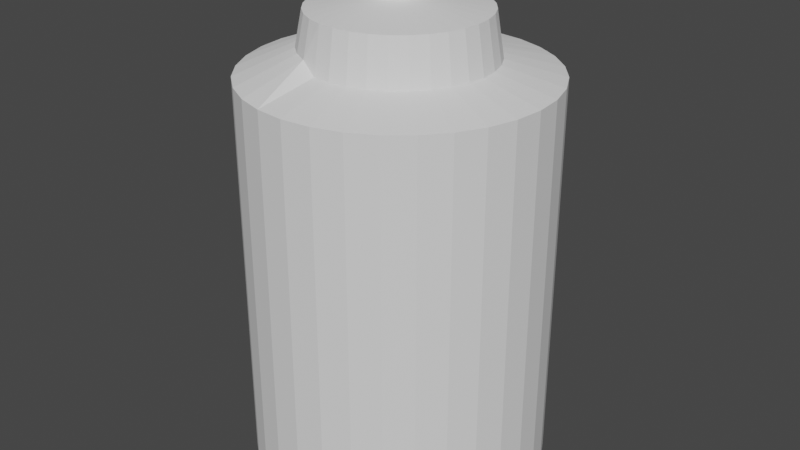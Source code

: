 # Source: SprayPaint.blend  (saved by Blender 2.80.75; exported with 4.5.12 LTS)
import bpy
from mathutils import Matrix  # noqa: F401  (used for matrix-valued properties, if any)

bpy.ops.wm.read_factory_settings(use_empty=True)
scene = bpy.context.scene
scene.name = 'Scene'

# ---- collections
col_collection = bpy.data.collections.new('Collection'); scene.collection.children.link(col_collection)

# ---- world
world_world = bpy.data.worlds.new('World'); scene.world = world_world
world_world.use_nodes = True; world_world.node_tree.nodes.clear()
_N = world_world.node_tree.nodes; _L = world_world.node_tree.links
n0 = _N.new('ShaderNodeOutputWorld'); n0.name = 'World Output'; n0.location = (300, 300)
n1 = _N.new('ShaderNodeBackground'); n1.name = 'Background'; n1.location = (10, 300)
n1.inputs[0].default_value = (0.05088, 0.05088, 0.05088, 1.0)
_L.new(n1.outputs[0], n0.inputs[0])
n0.is_active_output = True
world_world.color = (0.05088, 0.05088, 0.05088)
world_world.use_sun_shadow = False
world_world.sun_shadow_jitter_overblur = 0.0

# ---- meshes
me_cylinder = bpy.data.meshes.new('Cylinder')
me_cylinder.from_pydata([(0.0, 1.0, -1.0), (-0.002549, 0.6165, 1.791), (0.1951, 0.9808, -1.0), (0.1177, 0.6047, 1.791), (0.3827, 0.9239, -1.0), (0.2333, 0.5696, 1.791), (0.5556, 0.8315, -1.0), (0.3398, 0.5126, 1.791), (0.7071, 0.7071, -1.0), (0.4332, 0.436, 1.791), (0.8315, 0.5556, -1.0), (0.5098, 0.3426, 1.791), (0.9239, 0.3827, -1.0), (0.5668, 0.2361, 1.791), (0.9808, 0.1951, -1.0), (0.6019, 0.1205, 1.791), (1.0, 7.55e-08, -1.0), (0.6137, 0.0002512, 1.791), (0.9808, -0.1951, -1.0), (0.6019, -0.12, 1.791), (0.9239, -0.3827, -1.0), (0.5668, -0.2356, 1.791), (0.8315, -0.5556, -1.0), (0.5098, -0.3421, 1.791), (0.7071, -0.7071, -1.0), (0.4332, -0.4355, 1.791), (0.5556, -0.8315, -1.0), (0.3398, -0.5121, 1.791), (0.3827, -0.9239, -1.0), (0.2333, -0.5691, 1.791), (0.1951, -0.9808, -1.0), (0.1177, -0.6041, 1.791), (-3.258e-07, -1.0, -1.0), (-0.002549, -0.616, 1.791), (-0.1951, -0.9808, -1.0), (-0.1228, -0.6041, 1.791), (-0.3827, -0.9239, -1.0), (-0.2384, -0.5691, 1.859), (-0.5556, -0.8315, -1.0), (-0.3449, -0.5121, 1.859), (-0.7071, -0.7071, -1.0), (-0.4383, -0.4355, 1.859), (-0.8315, -0.5556, -1.0), (-0.5149, -0.3421, 1.859), (-0.9239, -0.3827, -1.0), (-0.5719, -0.2356, 1.859), (-0.9808, -0.1951, -1.0), (-0.6069, -0.12, 1.859), (-1.0, 9.656e-07, -1.0), (-0.6188, 0.0002517, 1.791), (-0.9808, 0.1951, -1.0), (-0.6069, 0.1205, 1.791), (-0.9239, 0.3827, -1.0), (-0.5719, 0.2361, 1.791), (-0.8315, 0.5556, -1.0), (-0.5149, 0.3426, 1.791), (-0.7071, 0.7071, -1.0), (-0.4383, 0.436, 1.791), (-0.5556, 0.8315, -1.0), (-0.3449, 0.5126, 1.791), (-0.3827, 0.9239, -1.0), (-0.2384, 0.5696, 1.791), (-0.1951, 0.9808, -1.0), (-0.1228, 0.6047, 1.791), (0.0, 1.0, 1.692), (0.1951, 0.9808, 1.692), (0.3827, 0.9239, 1.692), (0.5556, 0.8315, 1.692), (0.7071, 0.7071, 1.692), (0.8315, 0.5556, 1.692), (0.9239, 0.3827, 1.692), (0.9808, 0.1951, 1.692), (1.0, 7.55e-08, 1.692), (0.9808, -0.1951, 1.692), (0.9239, -0.3827, 1.692), (0.8315, -0.5556, 1.692), (0.7071, -0.7071, 1.692), (0.5556, -0.8315, 1.692), (0.3827, -0.9239, 1.692), (0.1951, -0.9808, 1.692), (-3.258e-07, -1.0, 1.692), (-0.1951, -0.9808, 1.692), (-0.3827, -0.9239, 1.692), (-0.5556, -0.8315, 1.692), (-0.7071, -0.7071, 1.692), (-0.8315, -0.5556, 1.692), (-0.9239, -0.3827, 1.692), (-0.9808, -0.1951, 1.692), (-1.0, 9.656e-07, 1.692), (-0.9808, 0.1951, 1.692), (-0.9239, 0.3827, 1.692), (-0.8315, 0.5556, 1.692), (-0.7071, 0.7071, 1.692), (-0.5556, 0.8315, 1.692), (-0.3827, 0.9239, 1.692), (-0.1951, 0.9808, 1.692), (-0.9904, 0.09755, -1.0), (-0.6129, 0.06036, 1.791), (-0.9904, 0.09755, 1.692), (0.1071, 0.5588, 2.091), (-0.003956, 0.5697, 2.091), (0.2139, 0.5264, 2.091), (0.3124, 0.4738, 2.091), (0.3986, 0.403, 2.091), (0.4694, 0.3167, 2.091), (0.522, 0.2183, 2.091), (0.5544, 0.1115, 2.091), (0.5654, 0.0003898, 2.091), (0.5544, -0.1107, 2.091), (0.522, -0.2175, 2.091), (0.4694, -0.3159, 2.091), (0.3986, -0.4022, 2.091), (0.3124, -0.473, 2.091), (0.2139, -0.5256, 2.091), (0.1071, -0.558, 2.091), (-0.003956, -0.569, 2.091), (-0.115, -0.558, 2.091), (-0.2218, -0.5256, 2.091), (-0.3203, -0.473, 2.091), (-0.4065, -0.4022, 2.091), (-0.4773, -0.3159, 2.091), (-0.53, -0.2175, 2.091), (-0.5624, -0.1107, 2.091), (-0.5733, 0.0003903, 2.091), (-0.5678, 0.05593, 2.091), (-0.53, 0.2183, 2.091), (-0.5624, 0.1115, 2.091), (-0.4773, 0.3167, 2.091), (-0.4065, 0.403, 2.091), (-0.3203, 0.4738, 2.091), (-0.2218, 0.5264, 2.091), (-0.115, 0.5588, 2.091), (0.01115, 0.1511, 2.159), (-0.01981, 0.1542, 2.159), (0.04093, 0.1421, 2.159), (0.06836, 0.1274, 2.159), (0.09241, 0.1077, 2.159), (0.1122, 0.08362, 2.159), (0.1268, 0.05618, 2.159), (0.1358, 0.02641, 2.159), (0.1389, -0.004556, 2.159), (0.1358, -0.03552, 2.159), (0.1268, -0.06529, 2.159), (0.1122, -0.09273, 2.159), (0.09241, -0.1168, 2.159), (0.06836, -0.1365, 2.159), (0.04093, -0.1512, 2.159), (0.01115, -0.1602, 2.159), (-0.01981, -0.1633, 2.159), (-0.05077, -0.1602, 2.159), (-0.08054, -0.1512, 2.159), (-0.108, -0.1365, 2.159), (-0.132, -0.1168, 2.159), (-0.1518, -0.09273, 2.159), (-0.1664, -0.06529, 2.159), (-0.1755, -0.03552, 2.159), (-0.1785, -0.004556, 2.159), (-0.177, 0.01093, 2.159), (-0.1664, 0.05618, 2.159), (-0.1755, 0.02641, 2.159), (-0.1518, 0.08362, 2.159), (-0.132, 0.1077, 2.159), (-0.108, 0.1274, 2.159), (-0.08054, 0.1421, 2.159), (-0.05077, 0.1511, 2.159), (0.01115, 0.1511, 2.326), (-0.01981, 0.1542, 2.326), (0.04093, 0.1421, 2.326), (0.06836, 0.1274, 2.326), (0.09241, 0.1077, 2.326), (0.1122, 0.08362, 2.326), (0.1268, 0.05618, 2.326), (0.1358, 0.02641, 2.326), (0.1389, -0.004556, 2.326), (0.1358, -0.03552, 2.326), (0.1268, -0.06529, 2.326), (0.1122, -0.09273, 2.326), (0.09241, -0.1168, 2.326), (0.06836, -0.1365, 2.326), (0.04093, -0.1512, 2.326), (0.01115, -0.1602, 2.326), (-0.01981, -0.1633, 2.326), (-0.05077, -0.1602, 2.326), (-0.08054, -0.1512, 2.326), (-0.108, -0.1365, 2.326), (-0.132, -0.1168, 2.326), (-0.1518, -0.09273, 2.326), (-0.1664, -0.06529, 2.326), (-0.1755, -0.03552, 2.326), (-0.1785, -0.004556, 2.326), (-0.177, 0.01093, 2.326), (-0.1664, 0.05618, 2.326), (-0.1755, 0.02641, 2.326), (-0.1518, 0.08362, 2.326), (-0.132, 0.1077, 2.326), (-0.108, 0.1274, 2.326), (-0.08054, 0.1421, 2.326), (-0.05077, 0.1511, 2.326), (0.04093, -0.1512, 2.233), (0.04093, -0.1512, 2.308), (0.01115, -0.1602, 2.308), (0.01115, -0.1602, 2.233), (0.03175, 0.144, 2.257), (0.03051, 0.1449, 2.285), (0.03882, 0.1431, 2.292), (0.04039, 0.1423, 2.252), (-0.132, 0.1077, 2.233), (-0.1299, 0.1109, 2.308), (-0.108, 0.1274, 2.308), (-0.108, 0.1274, 2.233), (-0.01981, -0.1633, 2.308), (-0.01981, -0.1633, 2.233), (0.06729, 0.1279, 2.294), (0.06926, 0.1269, 2.249), (-0.08054, 0.1421, 2.308), (-0.08054, 0.1421, 2.233), (-0.05077, -0.1602, 2.308), (-0.05077, -0.1602, 2.233), (0.07398, 0.1218, 2.286), (0.07351, 0.1217, 2.255), (-0.05077, 0.1511, 2.308), (-0.05077, 0.1511, 2.233), (-0.08054, -0.1512, 2.308), (-0.08054, -0.1512, 2.233), (0.1122, 0.08362, 2.308), (0.1122, 0.08362, 2.233), (-0.01981, 0.1542, 2.308), (-0.01981, 0.1542, 2.233), (-0.108, -0.1365, 2.308), (-0.108, -0.1365, 2.233), (0.1268, 0.05618, 2.308), (0.1268, 0.05618, 2.233), (-0.177, 0.01093, 2.233), (-0.177, 0.01093, 2.308), (-0.1755, 0.02641, 2.308), (-0.1755, 0.02641, 2.233), (-0.132, -0.1168, 2.308), (-0.132, -0.1168, 2.233), (0.1358, 0.02641, 2.308), (0.1358, 0.02641, 2.233), (-0.1518, -0.09273, 2.308), (-0.1518, -0.09273, 2.233), (0.1389, -0.0003459, 2.308), (0.1389, -0.004556, 2.233), (-0.1664, -0.06529, 2.308), (-0.1664, -0.06529, 2.233), (0.1358, -0.03552, 2.308), (0.1358, -0.03552, 2.233), (-0.1755, -0.03552, 2.308), (-0.1755, -0.03552, 2.233), (0.1268, -0.06529, 2.308), (0.1268, -0.06529, 2.233), (-0.1785, -0.004556, 2.308), (-0.1785, -0.004556, 2.233), (0.1122, -0.09273, 2.308), (0.1122, -0.09273, 2.233), (0.09241, -0.1168, 2.308), (0.09241, -0.1168, 2.233), (-0.1664, 0.05618, 2.308), (-0.1664, 0.05618, 2.233), (0.06836, -0.1365, 2.308), (0.06836, -0.1365, 2.233), (-0.1518, 0.08362, 2.308), (-0.1518, 0.08362, 2.233), (0.01115, 0.1511, 2.233), (0.01115, 0.1511, 2.308), (0.09241, 0.1077, 2.308), (0.09241, 0.1077, 2.233), (0.06836, 0.1274, 2.233), (0.06836, 0.1274, 2.308), (0.04093, 0.1421, 2.233), (0.04093, 0.1421, 2.308), (0.03436, 0.1263, 2.29), (0.03394, 0.1265, 2.256), (0.05762, 0.1135, 2.291), (0.05614, 0.1148, 2.255), (0.02703, 0.1264, 2.262), (0.02685, 0.1261, 2.284), (0.06333, 0.1083, 2.282), (0.06175, 0.1097, 2.261), (0.04093, -0.1512, 2.271), (0.01115, -0.1602, 2.271), (-0.132, 0.1077, 2.271), (-0.108, 0.1274, 2.271), (0.09241, 0.1077, 2.271), (-0.05077, 0.1511, 2.271), (0.1122, 0.08362, 2.271), (-0.01981, 0.1542, 2.271), (-0.108, -0.1365, 2.271), (0.1268, 0.05618, 2.271), (-0.177, 0.01093, 2.271), (-0.132, -0.1168, 2.271), (0.1358, 0.02641, 2.271), (-0.1518, -0.09273, 2.271), (-0.1664, -0.06529, 2.271), (0.1268, -0.06529, 2.271), (0.1122, -0.09273, 2.271), (-0.1664, 0.05618, 2.271), (0.06836, -0.1365, 2.271), (-0.1518, 0.08362, 2.271), (0.02799, 0.1461, 2.266), (0.0661, 0.111, 2.269), (0.4691, 0.8777, -1.0), (0.2865, 0.5411, 1.791), (0.4691, 0.8777, 1.692), (0.2631, 0.5001, 2.091), (0.05464, 0.1347, 2.159), (0.05464, 0.1347, 2.326), (0.05464, 0.1347, 2.233), (0.05464, 0.1347, 2.308), (0.05818, 0.1345, 2.246), (0.05636, 0.1354, 2.298), (0.04681, 0.1197, 2.253), (0.04995, 0.1177, 2.294), (0.04863, 0.1168, 2.273), (0.29, 0.5411, 1.791), (0.2688, 0.5506, 1.791), (0.2666, 0.5001, 2.091), (0.2467, 0.5089, 2.091), (0.05808, 0.1347, 2.159), (0.05007, 0.1372, 2.159), (0.05007, 0.1372, 2.326), (0.4403, 0.8931, -1.0), (0.4726, 0.8777, -1.0), (0.4403, 0.8931, 1.692), (0.4726, 0.8777, 1.692), (0.05007, 0.1372, 2.233), (0.05808, 0.1347, 2.233), (0.05007, 0.1372, 2.308), (0.04844, 0.1381, 2.247), (0.0465, 0.1389, 2.297), (0.04084, 0.1228, 2.254), (-0.05079, -0.1606, 2.271), (0.04175, 0.1222, 2.294), (0.04414, 0.1188, 2.273), (0.04093, -0.1512, 2.283), (0.01115, 0.1511, 2.271), (0.01115, 0.1511, 2.283), (-0.132, 0.1077, 2.283), (-0.177, 0.01093, 2.283), (0.02874, 0.1457, 2.277), (0.02732, 0.1306, 2.268), (0.02632, 0.1307, 2.276), (0.01115, -0.1602, 2.283), (-0.108, 0.1274, 2.283), (-0.01981, -0.1633, 2.283), (-0.01981, -0.1633, 2.271), (-0.08054, 0.1421, 2.283), (-0.08054, 0.1421, 2.271), (-0.05077, -0.1602, 2.283), (-0.05077, -0.1602, 2.271), (0.09241, 0.1077, 2.283), (-0.05077, 0.1511, 2.283), (-0.08054, -0.1512, 2.283), (-0.08054, -0.1512, 2.271), (0.1122, 0.08362, 2.283), (-0.01981, 0.1542, 2.283), (-0.108, -0.1365, 2.283), (0.1268, 0.05618, 2.283), (-0.1755, 0.02641, 2.283), (-0.1755, 0.02641, 2.271), (-0.132, -0.1168, 2.283), (0.1358, 0.02641, 2.283), (-0.1518, -0.09273, 2.283), (0.1389, -0.0003459, 2.283), (0.1389, -0.004556, 2.271), (-0.1664, -0.06529, 2.283), (0.1358, -0.03552, 2.283), (0.1358, -0.03552, 2.271), (-0.1755, -0.03552, 2.283), (-0.1755, -0.03552, 2.271), (0.1268, -0.06529, 2.283), (-0.1785, -0.004556, 2.283), (-0.1785, -0.004556, 2.271), (0.1122, -0.09273, 2.283), (0.09241, -0.1168, 2.283), (0.09241, -0.1168, 2.271), (-0.1664, 0.05618, 2.283), (0.06836, -0.1365, 2.283), (-0.1518, 0.08362, 2.283), (0.07844, 0.1191, 2.277), (0.07839, 0.1193, 2.265), (0.03289, 0.1268, 2.278), (0.03289, 0.1248, 2.272), (0.05827, 0.1139, 2.277), (0.06675, 0.1104, 2.274), (0.04922, 0.1183, 2.277), (0.04484, 0.1203, 2.277), (0.05772, 0.1127, 2.272), (-0.05079, -0.1606, 2.234)], [], [(64, 1, 3, 65), (65, 3, 5, 66), (304, 303, 7, 67), (67, 7, 9, 68), (68, 9, 11, 69), (69, 11, 13, 70), (70, 13, 15, 71), (71, 15, 17, 72), (72, 17, 19, 73), (73, 19, 21, 74), (74, 21, 23, 75), (75, 23, 25, 76), (76, 25, 27, 77), (77, 27, 29, 78), (78, 29, 31, 79), (79, 31, 33, 80), (80, 33, 35, 81), (81, 35, 37, 82), (82, 37, 39, 83), (83, 39, 41, 84), (84, 41, 43, 85), (85, 43, 45, 86), (86, 45, 47, 87), (87, 47, 49, 88), (98, 97, 51, 89), (89, 51, 53, 90), (90, 53, 55, 91), (91, 55, 57, 92), (92, 57, 59, 93), (93, 59, 61, 94), (13, 11, 104, 105), (94, 61, 63, 95), (95, 63, 1, 64), (0, 2, 4, 322, 323, 302, 6, 8, 10, 12, 14, 16, 18, 20, 22, 24, 26, 28, 30, 32, 34, 36, 38, 40, 42, 44, 46, 48, 96, 50, 52, 54, 56, 58, 60, 62), (62, 95, 64, 0), (60, 94, 95, 62), (58, 93, 94, 60), (56, 92, 93, 58), (54, 91, 92, 56), (52, 90, 91, 54), (50, 89, 90, 52), (96, 98, 89, 50), (46, 87, 88, 48), (44, 86, 87, 46), (42, 85, 86, 44), (40, 84, 85, 42), (38, 83, 84, 40), (36, 82, 83, 38), (34, 81, 82, 36), (32, 80, 81, 34), (30, 79, 80, 32), (28, 78, 79, 30), (26, 77, 78, 28), (24, 76, 77, 26), (22, 75, 76, 24), (20, 74, 75, 22), (18, 73, 74, 20), (16, 72, 73, 18), (14, 71, 72, 16), (12, 70, 71, 14), (10, 69, 70, 12), (8, 68, 69, 10), (6, 67, 68, 8), (302, 304, 67, 6), (2, 65, 66, 4), (0, 64, 65, 2), (48, 88, 98, 96), (88, 49, 97, 98), (113, 112, 145, 146), (31, 29, 113, 114), (49, 47, 122, 123), (5, 3, 99, 101), (23, 21, 109, 110), (41, 39, 118, 119), (59, 57, 128, 129), (15, 13, 105, 106), (33, 31, 114, 115), (97, 49, 123, 124), (316, 5, 101, 318), (25, 23, 110, 111), (43, 41, 119, 120), (61, 59, 129, 130), (17, 15, 106, 107), (35, 33, 115, 116), (53, 51, 126, 125), (9, 7, 102, 103), (27, 25, 111, 112), (45, 43, 120, 121), (63, 61, 130, 131), (19, 17, 107, 108), (37, 35, 116, 117), (55, 53, 125, 127), (51, 97, 124, 126), (11, 9, 103, 104), (29, 27, 112, 113), (47, 45, 121, 122), (3, 1, 100, 99), (1, 63, 131, 100), (21, 19, 108, 109), (39, 37, 117, 118), (57, 55, 127, 128), (200, 199, 179, 180), (99, 100, 133, 132), (128, 127, 160, 161), (114, 113, 146, 147), (101, 99, 132, 134), (129, 128, 161, 162), (115, 114, 147, 148), (318, 101, 134, 320), (130, 129, 162, 163), (116, 115, 148, 149), (103, 102, 135, 136), (131, 130, 163, 164), (117, 116, 149, 150), (104, 103, 136, 137), (100, 131, 164, 133), (118, 117, 150, 151), (105, 104, 137, 138), (126, 124, 157, 159), (119, 118, 151, 152), (106, 105, 138, 139), (120, 119, 152, 153), (107, 106, 139, 140), (121, 120, 153, 154), (108, 107, 140, 141), (122, 121, 154, 155), (109, 108, 141, 142), (123, 122, 155, 156), (110, 109, 142, 143), (124, 123, 156, 157), (111, 110, 143, 144), (125, 126, 159, 158), (112, 111, 144, 145), (127, 125, 158, 160), (165, 166, 197, 196, 195, 194, 193, 191, 192, 190, 189, 188, 187, 186, 185, 184, 183, 182, 181, 180, 179, 178, 177, 176, 175, 174, 173, 172, 171, 170, 169, 168, 307, 321, 167), (271, 265, 165, 167), (208, 207, 194, 195), (210, 200, 180, 181), (328, 271, 167, 321), (214, 208, 195, 196), (216, 210, 181, 182), (266, 269, 168, 169), (220, 214, 196, 197), (222, 216, 182, 183), (224, 266, 169, 170), (226, 220, 197, 166), (228, 222, 183, 184), (230, 224, 170, 171), (234, 233, 190, 192), (236, 228, 184, 185), (238, 230, 171, 172), (240, 236, 185, 186), (242, 238, 172, 173), (244, 240, 186, 187), (246, 242, 173, 174), (248, 244, 187, 188), (250, 246, 174, 175), (252, 248, 188, 189), (254, 250, 175, 176), (233, 252, 189, 190), (256, 254, 176, 177), (258, 234, 192, 191), (260, 256, 177, 178), (262, 258, 191, 193), (199, 260, 178, 179), (265, 226, 166, 165), (207, 262, 193, 194), (161, 160, 263, 206), (338, 379, 262, 207), (132, 133, 227, 264), (337, 356, 226, 265), (146, 145, 261, 198), (335, 378, 260, 199), (160, 158, 259, 263), (379, 377, 258, 262), (145, 144, 257, 261), (378, 375, 256, 260), (158, 159, 235, 259), (377, 359, 234, 258), (144, 143, 255, 257), (375, 374, 254, 256), (157, 156, 253, 232), (339, 372, 252, 233), (143, 142, 251, 255), (374, 371, 250, 254), (156, 155, 249, 253), (372, 369, 248, 252), (142, 141, 247, 251), (371, 367, 246, 250), (155, 154, 245, 249), (369, 366, 244, 248), (141, 140, 243, 247), (367, 364, 242, 246), (154, 153, 241, 245), (366, 363, 240, 244), (140, 139, 239, 243), (364, 362, 238, 242), (153, 152, 237, 241), (363, 361, 236, 240), (139, 138, 231, 239), (362, 358, 230, 238), (152, 151, 229, 237), (361, 357, 228, 236), (159, 157, 232, 235), (359, 339, 233, 234), (138, 137, 225, 231), (358, 355, 224, 230), (151, 150, 223, 229), (357, 353, 222, 228), (133, 164, 221, 227), (356, 352, 220, 226), (137, 136, 267, 225), (355, 351, 266, 224), (150, 149, 217, 223), (353, 349, 216, 222), (164, 163, 215, 221), (352, 347, 214, 220), (136, 135, 268, 267), (381, 219, 279, 301), (149, 148, 211, 217), (349, 345, 210, 216), (163, 162, 209, 215), (347, 344, 208, 214), (320, 134, 270, 326), (212, 218, 278, 274), (148, 147, 201, 211), (345, 343, 200, 210), (162, 161, 206, 209), (344, 338, 207, 208), (134, 132, 264, 270), (311, 212, 274, 313), (147, 146, 198, 201), (343, 335, 199, 200), (300, 202, 264, 336), (380, 218, 266, 351), (213, 219, 267, 268), (218, 212, 269, 266), (310, 213, 268, 308), (330, 204, 271, 328), (202, 205, 270, 264), (204, 203, 265, 271), (385, 384, 274, 278), (387, 382, 272, 333), (382, 342, 277, 272), (205, 202, 276, 273), (329, 205, 273, 331), (219, 213, 275, 279), (340, 203, 277, 342), (203, 204, 272, 277), (202, 300, 341, 276), (273, 276, 341, 383), (331, 273, 383, 334), (279, 275, 388, 301), (219, 381, 284, 267), (201, 198, 280, 281), (209, 206, 282, 283), (211, 201, 281, 346), (215, 209, 283, 348), (221, 215, 348, 285), (223, 217, 350, 354), (225, 267, 284, 286), (227, 221, 285, 287), (229, 223, 354, 288), (231, 225, 286, 289), (235, 232, 290, 360), (237, 229, 288, 291), (239, 231, 289, 292), (241, 237, 291, 293), (243, 239, 292, 365), (245, 241, 293, 294), (247, 243, 365, 368), (249, 245, 294, 370), (251, 247, 368, 295), (253, 249, 370, 373), (255, 251, 295, 296), (232, 253, 373, 290), (257, 255, 296, 376), (259, 235, 360, 297), (261, 257, 376, 298), (263, 259, 297, 299), (198, 261, 298, 280), (264, 227, 287, 336), (206, 263, 299, 282), (275, 312, 314, 388), (213, 310, 312, 275), (384, 386, 313, 274), (212, 311, 309, 269), (310, 308, 327), (135, 306, 308, 268), (269, 309, 307, 168), (102, 305, 306, 135), (7, 303, 305, 102), (323, 325, 304, 302), (325, 315, 303, 304), (66, 5, 316, 324), (324, 316, 315, 325), (4, 66, 324, 322), (322, 324, 325, 323), (204, 330, 333, 272), (330, 311, 313, 333), (205, 329, 326, 270), (329, 310, 327, 326), (312, 331, 334, 314), (310, 329, 331, 312), (311, 330, 328, 309), (306, 319, 327, 308), (319, 320, 326, 327), (309, 328, 321, 307), (305, 317, 319, 306), (317, 318, 320, 319), (303, 315, 317, 305), (315, 316, 318, 317), (218, 380, 385, 278), (380, 381, 301, 385), (203, 340, 337, 265), (340, 300, 336, 337), (300, 340, 342, 341), (383, 341, 342, 382), (334, 383, 382, 387), (301, 388, 384, 385), (381, 380, 351, 284), (281, 280, 335, 343), (283, 282, 338, 344), (346, 281, 343, 345), (348, 283, 344, 347), (350, 346, 345, 349), (285, 348, 347, 352), (354, 350, 349, 353), (286, 284, 351, 355), (287, 285, 352, 356), (288, 354, 353, 357), (289, 286, 355, 358), (360, 290, 339, 359), (291, 288, 357, 361), (292, 289, 358, 362), (293, 291, 361, 363), (365, 292, 362, 364), (294, 293, 363, 366), (368, 365, 364, 367), (370, 294, 366, 369), (295, 368, 367, 371), (373, 370, 369, 372), (296, 295, 371, 374), (290, 373, 372, 339), (376, 296, 374, 375), (297, 360, 359, 377), (298, 376, 375, 378), (299, 297, 377, 379), (280, 298, 378, 335), (336, 287, 356, 337), (282, 299, 379, 338), (388, 314, 386, 384), (313, 386, 387, 333), (211, 346, 332, 389)])
_uv = me_cylinder.uv_layers.new(name='UVMap')
_uv.uv.foreach_set('vector', [1.0, 0.943, 1.0, 1.0, 0.9688, 1.0, 0.9688, 0.943, 0.9688, 0.943, 0.9688, 1.0, 0.9375, 1.0, 0.9375, 0.943, 0.9219, 0.943, 0.9219, 1.0, 0.9062, 1.0, 0.9062, 0.943, 0.9062, 0.943, 0.9062, 1.0, 0.875, 1.0, 0.875, 0.943, 0.875, 0.943, 0.875, 1.0, 0.8438, 1.0, 0.8438, 0.943, 0.8438, 0.943, 0.8438, 1.0, 0.8125, 1.0, 0.8125, 0.943, 0.8125, 0.943, 0.8125, 1.0, 0.7812, 1.0, 0.7812, 0.943, 0.7812, 0.943, 0.7812, 1.0, 0.75, 1.0, 0.75, 0.943, 0.75, 0.943, 0.75, 1.0, 0.7188, 1.0, 0.7188, 0.943, 0.7188, 0.943, 0.7188, 1.0, 0.6875, 1.0, 0.6875, 0.943, 0.6875, 0.943, 0.6875, 1.0, 0.6562, 1.0, 0.6562, 0.943, 0.6562, 0.943, 0.6562, 1.0, 0.625, 1.0, 0.625, 0.943, 0.625, 0.943, 0.625, 1.0, 0.5938, 1.0, 0.5938, 0.943, 0.5938, 0.943, 0.5938, 1.0, 0.5625, 1.0, 0.5625, 0.943, 0.5625, 0.943, 0.5625, 1.0, 0.5312, 1.0, 0.5312, 0.943, 0.5312, 0.943, 0.5312, 1.0, 0.5, 1.0, 0.5, 0.943, 0.5, 0.943, 0.5, 1.0, 0.4688, 1.0, 0.4688, 0.943, 0.4688, 0.943, 0.4688, 1.0, 0.4375, 1.0, 0.4375, 0.943, 0.4375, 0.943, 0.4375, 1.0, 0.4062, 1.0, 0.4062, 0.943, 0.4062, 0.943, 0.4062, 1.0, 0.375, 1.0, 0.375, 0.943, 0.375, 0.943, 0.375, 1.0, 0.3438, 1.0, 0.3438, 0.943, 0.3438, 0.943, 0.3438, 1.0, 0.3125, 1.0, 0.3125, 0.943, 0.3125, 0.943, 0.3125, 1.0, 0.2812, 1.0, 0.2812, 0.943, 0.2812, 0.943, 0.2812, 1.0, 0.25, 1.0, 0.25, 0.943, 0.2344, 0.943, 0.2344, 1.0, 0.2188, 1.0, 0.2188, 0.943, 0.2188, 0.943, 0.2188, 1.0, 0.1875, 1.0, 0.1875, 0.943, 0.1875, 0.943, 0.1875, 1.0, 0.1562, 1.0, 0.1562, 0.943, 0.1562, 0.943, 0.1562, 1.0, 0.125, 1.0, 0.125, 0.943, 0.125, 0.943, 0.125, 1.0, 0.09375, 1.0, 0.09375, 0.943, 0.09375, 0.943, 0.09375, 1.0, 0.0625, 1.0, 0.0625, 0.943, 0.8125, 1.0, 0.8438, 1.0, 0.8438, 1.0, 0.8125, 1.0, 0.0625, 0.943, 0.0625, 1.0, 0.03125, 1.0, 0.03125, 0.943, 0.03125, 0.943, 0.03125, 1.0, 0.0, 1.0, 0.0, 0.943, 0.75, 0.49, 0.7968, 0.4854, 0.8418, 0.4717, 0.8557, 0.4643, 0.8626, 0.4606, 0.8626, 0.4606, 0.8833, 0.4496, 0.9197, 0.4197, 0.9496, 0.3833, 0.9717, 0.3418, 0.9854, 0.2968, 0.99, 0.25, 0.9854, 0.2032, 0.9717, 0.1582, 0.9496, 0.1167, 0.9197, 0.08029, 0.8833, 0.05045, 0.8418, 0.02827, 0.7968, 0.01461, 0.75, 0.01, 0.7032, 0.01461, 0.6582, 0.02827, 0.6167, 0.05045, 0.5803, 0.08029, 0.5504, 0.1167, 0.5283, 0.1582, 0.5146, 0.2032, 0.51, 0.25, 0.5123, 0.2734, 0.5146, 0.2968, 0.5283, 0.3418, 0.5504, 0.3833, 0.5803, 0.4197, 0.6167, 0.4496, 0.6582, 0.4717, 0.7032, 0.4854, 0.03125, 0.5, 0.03125, 0.943, 0.0, 0.943, 0.0, 0.5, 0.0625, 0.5, 0.0625, 0.943, 0.03125, 0.943, 0.03125, 0.5, 0.09375, 0.5, 0.09375, 0.943, 0.0625, 0.943, 0.0625, 0.5, 0.125, 0.5, 0.125, 0.943, 0.09375, 0.943, 0.09375, 0.5, 0.1562, 0.5, 0.1562, 0.943, 0.125, 0.943, 0.125, 0.5, 0.1875, 0.5, 0.1875, 0.943, 0.1562, 0.943, 0.1562, 0.5, 0.2188, 0.5, 0.2188, 0.943, 0.1875, 0.943, 0.1875, 0.5, 0.2344, 0.5, 0.2344, 0.943, 0.2188, 0.943, 0.2188, 0.5, 0.2812, 0.5, 0.2812, 0.943, 0.25, 0.943, 0.25, 0.5, 0.3125, 0.5, 0.3125, 0.943, 0.2812, 0.943, 0.2812, 0.5, 0.3438, 0.5, 0.3438, 0.943, 0.3125, 0.943, 0.3125, 0.5, 0.375, 0.5, 0.375, 0.943, 0.3438, 0.943, 0.3438, 0.5, 0.4062, 0.5, 0.4062, 0.943, 0.375, 0.943, 0.375, 0.5, 0.4375, 0.5, 0.4375, 0.943, 0.4062, 0.943, 0.4062, 0.5, 0.4688, 0.5, 0.4688, 0.943, 0.4375, 0.943, 0.4375, 0.5, 0.5, 0.5, 0.5, 0.943, 0.4688, 0.943, 0.4688, 0.5, 0.5312, 0.5, 0.5312, 0.943, 0.5, 0.943, 0.5, 0.5, 0.5625, 0.5, 0.5625, 0.943, 0.5312, 0.943, 0.5312, 0.5, 0.5938, 0.5, 0.5938, 0.943, 0.5625, 0.943, 0.5625, 0.5, 0.625, 0.5, 0.625, 0.943, 0.5938, 0.943, 0.5938, 0.5, 0.6562, 0.5, 0.6562, 0.943, 0.625, 0.943, 0.625, 0.5, 0.6875, 0.5, 0.6875, 0.943, 0.6562, 0.943, 0.6562, 0.5, 0.7188, 0.5, 0.7188, 0.943, 0.6875, 0.943, 0.6875, 0.5, 0.75, 0.5, 0.75, 0.943, 0.7188, 0.943, 0.7188, 0.5, 0.7812, 0.5, 0.7812, 0.943, 0.75, 0.943, 0.75, 0.5, 0.8125, 0.5, 0.8125, 0.943, 0.7812, 0.943, 0.7812, 0.5, 0.8438, 0.5, 0.8438, 0.943, 0.8125, 0.943, 0.8125, 0.5, 0.875, 0.5, 0.875, 0.943, 0.8438, 0.943, 0.8438, 0.5, 0.9062, 0.5, 0.9062, 0.943, 0.875, 0.943, 0.875, 0.5, 0.9219, 0.5, 0.9219, 0.943, 0.9062, 0.943, 0.9062, 0.5, 0.9688, 0.5, 0.9688, 0.943, 0.9375, 0.943, 0.9375, 0.5, 1.0, 0.5, 1.0, 0.943, 0.9688, 0.943, 0.9688, 0.5, 0.25, 0.5, 0.25, 0.943, 0.2344, 0.943, 0.2344, 0.5, 0.25, 0.943, 0.25, 1.0, 0.2344, 1.0, 0.2344, 0.943, 0.5625, 1.0, 0.5938, 1.0, 0.5938, 1.0, 0.5625, 1.0, 0.5312, 1.0, 0.5625, 1.0, 0.5625, 1.0, 0.5312, 1.0, 0.25, 1.0, 0.2812, 1.0, 0.2812, 1.0, 0.25, 1.0, 0.9375, 1.0, 0.9688, 1.0, 0.9688, 1.0, 0.9375, 1.0, 0.6562, 1.0, 0.6875, 1.0, 0.6875, 1.0, 0.6562, 1.0, 0.375, 1.0, 0.4062, 1.0, 0.4062, 1.0, 0.375, 1.0, 0.09375, 1.0, 0.125, 1.0, 0.125, 1.0, 0.09375, 1.0, 0.7812, 1.0, 0.8125, 1.0, 0.8125, 1.0, 0.7812, 1.0, 0.5, 1.0, 0.5312, 1.0, 0.5312, 1.0, 0.5, 1.0, 0.2344, 1.0, 0.25, 1.0, 0.25, 1.0, 0.2344, 1.0, 0.9271, 1.0, 0.9375, 1.0, 0.9375, 1.0, 0.9271, 1.0, 0.625, 1.0, 0.6562, 1.0, 0.6562, 1.0, 0.625, 1.0, 0.3438, 1.0, 0.375, 1.0, 0.375, 1.0, 0.3438, 1.0, 0.0625, 1.0, 0.09375, 1.0, 0.09375, 1.0, 0.0625, 1.0, 0.75, 1.0, 0.7812, 1.0, 0.7812, 1.0, 0.75, 1.0, 0.4688, 1.0, 0.5, 1.0, 0.5, 1.0, 0.4688, 1.0, 0.1875, 1.0, 0.2188, 1.0, 0.2188, 1.0, 0.1875, 1.0, 0.875, 1.0, 0.9062, 1.0, 0.9062, 1.0, 0.875, 1.0, 0.5938, 1.0, 0.625, 1.0, 0.625, 1.0, 0.5938, 1.0, 0.3125, 1.0, 0.3438, 1.0, 0.3438, 1.0, 0.3125, 1.0, 0.03125, 1.0, 0.0625, 1.0, 0.0625, 1.0, 0.03125, 1.0, 0.7188, 1.0, 0.75, 1.0, 0.75, 1.0, 0.7188, 1.0, 0.4375, 1.0, 0.4688, 1.0, 0.4688, 1.0, 0.4375, 1.0, 0.1562, 1.0, 0.1875, 1.0, 0.1875, 1.0, 0.1562, 1.0, 0.2188, 1.0, 0.2344, 1.0, 0.2344, 1.0, 0.2188, 1.0, 0.8438, 1.0, 0.875, 1.0, 0.875, 1.0, 0.8438, 1.0, 0.5625, 1.0, 0.5938, 1.0, 0.5938, 1.0, 0.5625, 1.0, 0.2812, 1.0, 0.3125, 1.0, 0.3125, 1.0, 0.2812, 1.0, 0.9688, 1.0, 1.0, 1.0, 1.0, 1.0, 0.9688, 1.0, 0.0, 1.0, 0.03125, 1.0, 0.03125, 1.0, 0.0, 1.0, 0.6875, 1.0, 0.7188, 1.0, 0.7188, 1.0, 0.6875, 1.0, 0.4062, 1.0, 0.4375, 1.0, 0.4375, 1.0, 0.4062, 1.0, 0.125, 1.0, 0.1562, 1.0, 0.1562, 1.0, 0.125, 1.0, 0.5312, 1.0, 0.5625, 1.0, 0.5625, 1.0, 0.5312, 1.0, 0.9688, 1.0, 1.0, 1.0, 1.0, 1.0, 0.9688, 1.0, 0.125, 1.0, 0.1562, 1.0, 0.1562, 1.0, 0.125, 1.0, 0.5312, 1.0, 0.5625, 1.0, 0.5625, 1.0, 0.5312, 1.0, 0.9375, 1.0, 0.9688, 1.0, 0.9688, 1.0, 0.9375, 1.0, 0.09375, 1.0, 0.125, 1.0, 0.125, 1.0, 0.09375, 1.0, 0.5, 1.0, 0.5312, 1.0, 0.5312, 1.0, 0.5, 1.0, 0.9271, 1.0, 0.9375, 1.0, 0.9375, 1.0, 0.9271, 1.0, 0.0625, 1.0, 0.09375, 1.0, 0.09375, 1.0, 0.0625, 1.0, 0.4688, 1.0, 0.5, 1.0, 0.5, 1.0, 0.4688, 1.0, 0.875, 1.0, 0.9062, 1.0, 0.9062, 1.0, 0.875, 1.0, 0.03125, 1.0, 0.0625, 1.0, 0.0625, 1.0, 0.03125, 1.0, 0.4375, 1.0, 0.4688, 1.0, 0.4688, 1.0, 0.4375, 1.0, 0.8438, 1.0, 0.875, 1.0, 0.875, 1.0, 0.8438, 1.0, 0.0, 1.0, 0.03125, 1.0, 0.03125, 1.0, 0.0, 1.0, 0.4062, 1.0, 0.4375, 1.0, 0.4375, 1.0, 0.4062, 1.0, 0.8125, 1.0, 0.8438, 1.0, 0.8438, 1.0, 0.8125, 1.0, 0.2188, 1.0, 0.2344, 1.0, 0.2344, 1.0, 0.2188, 1.0, 0.375, 1.0, 0.4062, 1.0, 0.4062, 1.0, 0.375, 1.0, 0.7812, 1.0, 0.8125, 1.0, 0.8125, 1.0, 0.7812, 1.0, 0.3438, 1.0, 0.375, 1.0, 0.375, 1.0, 0.3438, 1.0, 0.75, 1.0, 0.7812, 1.0, 0.7812, 1.0, 0.75, 1.0, 0.3125, 1.0, 0.3438, 1.0, 0.3438, 1.0, 0.3125, 1.0, 0.7188, 1.0, 0.75, 1.0, 0.75, 1.0, 0.7188, 1.0, 0.2812, 1.0, 0.3125, 1.0, 0.3125, 1.0, 0.2812, 1.0, 0.6875, 1.0, 0.7188, 1.0, 0.7188, 1.0, 0.6875, 1.0, 0.25, 1.0, 0.2812, 1.0, 0.2812, 1.0, 0.25, 1.0, 0.6562, 1.0, 0.6875, 1.0, 0.6875, 1.0, 0.6562, 1.0, 0.2344, 1.0, 0.25, 1.0, 0.25, 1.0, 0.2344, 1.0, 0.625, 1.0, 0.6562, 1.0, 0.6562, 1.0, 0.625, 1.0, 0.1875, 1.0, 0.2188, 1.0, 0.2188, 1.0, 0.1875, 1.0, 0.5938, 1.0, 0.625, 1.0, 0.625, 1.0, 0.5938, 1.0, 0.1562, 1.0, 0.1875, 1.0, 0.1875, 1.0, 0.1562, 1.0, 0.2968, 0.4854, 0.25, 0.49, 0.2032, 0.4854, 0.1582, 0.4717, 0.1167, 0.4496, 0.08029, 0.4197, 0.05045, 0.3833, 0.02827, 0.3418, 0.01461, 0.2968, 0.01231, 0.2734, 0.01, 0.25, 0.01461, 0.2032, 0.02827, 0.1582, 0.05045, 0.1167, 0.08029, 0.08029, 0.1167, 0.05045, 0.1582, 0.02827, 0.2032, 0.01461, 0.25, 0.01, 0.2968, 0.01461, 0.3418, 0.02827, 0.3833, 0.05045, 0.4197, 0.08029, 0.4496, 0.1167, 0.4717, 0.1582, 0.4854, 0.2032, 0.49, 0.25, 0.4854, 0.2968, 0.4717, 0.3418, 0.4496, 0.3833, 0.4197, 0.4197, 0.3833, 0.4496, 0.3626, 0.4606, 0.3557, 0.4643, 0.3418, 0.4717, 0.9375, 1.0, 0.9688, 1.0, 0.9688, 1.0, 0.9375, 1.0, 0.09375, 1.0, 0.125, 1.0, 0.125, 1.0, 0.09375, 1.0, 0.5, 1.0, 0.5312, 1.0, 0.5312, 1.0, 0.5, 1.0, 0.9271, 1.0, 0.9375, 1.0, 0.9375, 1.0, 0.9271, 1.0, 0.0625, 1.0, 0.09375, 1.0, 0.09375, 1.0, 0.0625, 1.0, 0.4687, 1.0, 0.5, 1.0, 0.5, 1.0, 0.4688, 1.0, 0.875, 1.0, 0.9062, 1.0, 0.9062, 1.0, 0.875, 1.0, 0.03125, 1.0, 0.0625, 1.0, 0.0625, 1.0, 0.03125, 1.0, 0.4375, 1.0, 0.4687, 1.0, 0.4688, 1.0, 0.4375, 1.0, 0.8437, 1.0, 0.875, 1.0, 0.875, 1.0, 0.8438, 1.0, 0.0, 1.0, 0.03125, 1.0, 0.03125, 1.0, 0.0, 1.0, 0.4062, 1.0, 0.4375, 1.0, 0.4375, 1.0, 0.4062, 1.0, 0.8125, 1.0, 0.8437, 1.0, 0.8438, 1.0, 0.8125, 1.0, 0.2188, 1.0, 0.2344, 1.0, 0.2344, 1.0, 0.2188, 1.0, 0.375, 1.0, 0.4062, 1.0, 0.4062, 1.0, 0.375, 1.0, 0.7812, 1.0, 0.8125, 1.0, 0.8125, 1.0, 0.7812, 1.0, 0.3438, 1.0, 0.375, 1.0, 0.375, 1.0, 0.3438, 1.0, 0.75, 1.0, 0.7812, 1.0, 0.7812, 1.0, 0.75, 1.0, 0.3125, 1.0, 0.3438, 1.0, 0.3438, 1.0, 0.3125, 1.0, 0.7188, 1.0, 0.75, 1.0, 0.75, 1.0, 0.7188, 1.0, 0.2813, 1.0, 0.3125, 1.0, 0.3125, 1.0, 0.2812, 1.0, 0.6875, 1.0, 0.7188, 1.0, 0.7188, 1.0, 0.6875, 1.0, 0.25, 1.0, 0.2813, 1.0, 0.2812, 1.0, 0.25, 1.0, 0.6562, 1.0, 0.6875, 1.0, 0.6875, 1.0, 0.6562, 1.0, 0.2344, 1.0, 0.25, 1.0, 0.25, 1.0, 0.2344, 1.0, 0.625, 1.0, 0.6562, 1.0, 0.6562, 1.0, 0.625, 1.0, 0.1875, 1.0, 0.2188, 1.0, 0.2188, 1.0, 0.1875, 1.0, 0.5938, 1.0, 0.625, 1.0, 0.625, 1.0, 0.5938, 1.0, 0.1562, 1.0, 0.1875, 1.0, 0.1875, 1.0, 0.1562, 1.0, 0.5625, 1.0, 0.5938, 1.0, 0.5938, 1.0, 0.5625, 1.0, 0.9688, 1.0, 1.0, 1.0, 1.0, 1.0, 0.9688, 1.0, 0.125, 1.0, 0.1562, 1.0, 0.1562, 1.0, 0.125, 1.0, 0.125, 1.0, 0.1562, 1.0, 0.1562, 1.0, 0.125, 1.0, 0.125, 1.0, 0.1562, 1.0, 0.1562, 1.0, 0.125, 1.0, 0.9688, 1.0, 1.0, 1.0, 1.0, 1.0, 0.9688, 1.0, 0.9688, 1.0, 1.0, 1.0, 1.0, 1.0, 0.9688, 1.0, 0.5625, 1.0, 0.5938, 1.0, 0.5938, 1.0, 0.5625, 1.0, 0.5625, 1.0, 0.5938, 1.0, 0.5938, 1.0, 0.5625, 1.0, 0.1562, 1.0, 0.1875, 1.0, 0.1875, 1.0, 0.1562, 1.0, 0.1562, 1.0, 0.1875, 1.0, 0.1875, 1.0, 0.1562, 1.0, 0.5938, 1.0, 0.625, 1.0, 0.625, 1.0, 0.5938, 1.0, 0.5938, 1.0, 0.625, 1.0, 0.625, 1.0, 0.5938, 1.0, 0.1875, 1.0, 0.2188, 1.0, 0.2188, 1.0, 0.1875, 1.0, 0.1875, 1.0, 0.2188, 1.0, 0.2188, 1.0, 0.1875, 1.0, 0.625, 1.0, 0.6562, 1.0, 0.6562, 1.0, 0.625, 1.0, 0.625, 1.0, 0.6562, 1.0, 0.6562, 1.0, 0.625, 1.0, 0.2344, 1.0, 0.25, 1.0, 0.25, 1.0, 0.2344, 1.0, 0.2344, 1.0, 0.25, 1.0, 0.25, 1.0, 0.2344, 1.0, 0.6562, 1.0, 0.6875, 1.0, 0.6875, 1.0, 0.6562, 1.0, 0.6562, 1.0, 0.6875, 1.0, 0.6875, 1.0, 0.6562, 1.0, 0.25, 1.0, 0.2812, 1.0, 0.2813, 1.0, 0.25, 1.0, 0.25, 1.0, 0.2812, 1.0, 0.2813, 1.0, 0.25, 1.0, 0.6875, 1.0, 0.7188, 1.0, 0.7188, 1.0, 0.6875, 1.0, 0.6875, 1.0, 0.7188, 1.0, 0.7188, 1.0, 0.6875, 1.0, 0.2812, 1.0, 0.3125, 1.0, 0.3125, 1.0, 0.2813, 1.0, 0.2812, 1.0, 0.3125, 1.0, 0.3125, 1.0, 0.2813, 1.0, 0.7188, 1.0, 0.75, 1.0, 0.75, 1.0, 0.7188, 1.0, 0.7188, 1.0, 0.75, 1.0, 0.75, 1.0, 0.7188, 1.0, 0.3125, 1.0, 0.3438, 1.0, 0.3438, 1.0, 0.3125, 1.0, 0.3125, 1.0, 0.3438, 1.0, 0.3438, 1.0, 0.3125, 1.0, 0.75, 1.0, 0.7812, 1.0, 0.7812, 1.0, 0.75, 1.0, 0.75, 1.0, 0.7812, 1.0, 0.7812, 1.0, 0.75, 1.0, 0.3438, 1.0, 0.375, 1.0, 0.375, 1.0, 0.3438, 1.0, 0.3438, 1.0, 0.375, 1.0, 0.375, 1.0, 0.3438, 1.0, 0.7812, 1.0, 0.8125, 1.0, 0.8125, 1.0, 0.7812, 1.0, 0.7812, 1.0, 0.8125, 1.0, 0.8125, 1.0, 0.7812, 1.0, 0.375, 1.0, 0.4062, 1.0, 0.4062, 1.0, 0.375, 1.0, 0.375, 1.0, 0.4062, 1.0, 0.4062, 1.0, 0.375, 1.0, 0.2188, 1.0, 0.2344, 1.0, 0.2344, 1.0, 0.2188, 1.0, 0.2188, 1.0, 0.2344, 1.0, 0.2344, 1.0, 0.2188, 1.0, 0.8125, 1.0, 0.8438, 1.0, 0.8437, 1.0, 0.8125, 1.0, 0.8125, 1.0, 0.8437, 1.0, 0.8437, 1.0, 0.8125, 1.0, 0.4062, 1.0, 0.4375, 1.0, 0.4375, 1.0, 0.4062, 1.0, 0.4062, 1.0, 0.4375, 1.0, 0.4375, 1.0, 0.4062, 1.0, 0.0, 1.0, 0.03125, 1.0, 0.03125, 1.0, 0.0, 1.0, 0.0, 1.0, 0.03125, 1.0, 0.03125, 1.0, 0.0, 1.0, 0.8438, 1.0, 0.875, 1.0, 0.875, 1.0, 0.8437, 1.0, 0.8437, 1.0, 0.875, 1.0, 0.875, 1.0, 0.8437, 1.0, 0.4375, 1.0, 0.4688, 1.0, 0.4687, 1.0, 0.4375, 1.0, 0.4375, 1.0, 0.4688, 1.0, 0.4687, 1.0, 0.4375, 1.0, 0.03125, 1.0, 0.0625, 1.0, 0.0625, 1.0, 0.03125, 1.0, 0.03125, 1.0, 0.0625, 1.0, 0.0625, 1.0, 0.03125, 1.0, 0.875, 1.0, 0.9062, 1.0, 0.9062, 1.0, 0.875, 1.0, 0.8932, 1.0, 0.8932, 1.0, 0.8932, 1.0, 0.8932, 1.0, 0.4688, 1.0, 0.5, 1.0, 0.5, 1.0, 0.4687, 1.0, 0.4688, 1.0, 0.5, 1.0, 0.5, 1.0, 0.4687, 1.0, 0.0625, 1.0, 0.09375, 1.0, 0.09375, 1.0, 0.0625, 1.0, 0.0625, 1.0, 0.09375, 1.0, 0.09375, 1.0, 0.0625, 1.0, 0.9271, 1.0, 0.9375, 1.0, 0.9375, 1.0, 0.9271, 1.0, 0.9062, 1.0, 0.8932, 1.0, 0.8932, 1.0, 0.9062, 1.0, 0.5, 1.0, 0.5312, 1.0, 0.5312, 1.0, 0.5, 1.0, 0.5, 1.0, 0.5312, 1.0, 0.5312, 1.0, 0.5, 1.0, 0.09375, 1.0, 0.125, 1.0, 0.125, 1.0, 0.09375, 1.0, 0.09375, 1.0, 0.125, 1.0, 0.125, 1.0, 0.09375, 1.0, 0.9375, 1.0, 0.9688, 1.0, 0.9688, 1.0, 0.9375, 1.0, 0.9219, 1.0, 0.9062, 1.0, 0.9062, 1.0, 0.9219, 1.0, 0.5312, 1.0, 0.5625, 1.0, 0.5625, 1.0, 0.5312, 1.0, 0.5312, 1.0, 0.5625, 1.0, 0.5625, 1.0, 0.5312, 1.0, 0.9506, 1.0, 0.9506, 1.0, 0.9688, 1.0, 0.9688, 1.0, 0.8932, 1.0, 0.8932, 1.0, 0.875, 1.0, 0.875, 1.0, 0.9062, 1.0, 0.8932, 1.0, 0.875, 1.0, 0.9062, 1.0, 0.8932, 1.0, 0.9062, 1.0, 0.9062, 1.0, 0.875, 1.0, 0.9219, 1.0, 0.9062, 1.0, 0.9062, 1.0, 0.9219, 1.0, 0.9271, 1.0, 0.9375, 1.0, 0.9375, 1.0, 0.9271, 1.0, 0.9506, 1.0, 0.9375, 1.0, 0.9375, 1.0, 0.9688, 1.0, 0.9375, 1.0, 0.9506, 1.0, 0.9688, 1.0, 0.9375, 1.0, 0.8931, 1.0, 0.9065, 1.0, 0.9062, 1.0, 0.8932, 1.0, 0.9271, 1.0, 0.9372, 1.0, 0.9375, 1.0, 0.9271, 1.0, 0.9372, 1.0, 0.9507, 1.0, 0.9506, 1.0, 0.9375, 1.0, 0.9375, 1.0, 0.9506, 1.0, 0.9506, 1.0, 0.9375, 1.0, 0.9271, 1.0, 0.9375, 1.0, 0.9375, 1.0, 0.9271, 1.0, 0.8932, 1.0, 0.9062, 1.0, 0.9062, 1.0, 0.8932, 1.0, 0.9506, 1.0, 0.9506, 1.0, 0.9506, 1.0, 0.9507, 1.0, 0.9506, 1.0, 0.9375, 1.0, 0.9375, 1.0, 0.9506, 1.0, 0.9506, 1.0, 0.9506, 1.0, 0.9506, 1.0, 0.9506, 1.0, 0.9375, 1.0, 0.9506, 1.0, 0.9506, 1.0, 0.9375, 1.0, 0.9271, 1.0, 0.9375, 1.0, 0.9375, 1.0, 0.9271, 1.0, 0.8932, 1.0, 0.9062, 1.0, 0.9062, 1.0, 0.8932, 1.0, 0.8932, 1.0, 0.8932, 1.0, 0.875, 1.0, 0.875, 1.0, 0.5312, 1.0, 0.5625, 1.0, 0.5625, 1.0, 0.5312, 1.0, 0.09375, 1.0, 0.125, 1.0, 0.125, 1.0, 0.09375, 1.0, 0.5, 1.0, 0.5312, 1.0, 0.5312, 1.0, 0.5, 1.0, 0.0625, 1.0, 0.09375, 1.0, 0.09375, 1.0, 0.0625, 1.0, 0.03125, 1.0, 0.0625, 1.0, 0.0625, 1.0, 0.03125, 1.0, 0.4375, 1.0, 0.4687, 1.0, 0.4688, 1.0, 0.4375, 1.0, 0.8437, 1.0, 0.875, 1.0, 0.875, 1.0, 0.8437, 1.0, 0.0, 1.0, 0.03125, 1.0, 0.03125, 1.0, 0.0, 1.0, 0.4062, 1.0, 0.4375, 1.0, 0.4375, 1.0, 0.4062, 1.0, 0.8125, 1.0, 0.8437, 1.0, 0.8437, 1.0, 0.8125, 1.0, 0.2188, 1.0, 0.2344, 1.0, 0.2344, 1.0, 0.2188, 1.0, 0.375, 1.0, 0.4062, 1.0, 0.4062, 1.0, 0.375, 1.0, 0.7812, 1.0, 0.8125, 1.0, 0.8125, 1.0, 0.7812, 1.0, 0.3438, 1.0, 0.375, 1.0, 0.375, 1.0, 0.3438, 1.0, 0.75, 1.0, 0.7812, 1.0, 0.7812, 1.0, 0.75, 1.0, 0.3125, 1.0, 0.3438, 1.0, 0.3438, 1.0, 0.3125, 1.0, 0.7188, 1.0, 0.75, 1.0, 0.75, 1.0, 0.7188, 1.0, 0.2813, 1.0, 0.3125, 1.0, 0.3125, 1.0, 0.2812, 1.0, 0.6875, 1.0, 0.7188, 1.0, 0.7188, 1.0, 0.6875, 1.0, 0.25, 1.0, 0.2813, 1.0, 0.2812, 1.0, 0.25, 1.0, 0.6562, 1.0, 0.6875, 1.0, 0.6875, 1.0, 0.6562, 1.0, 0.2344, 1.0, 0.25, 1.0, 0.25, 1.0, 0.2344, 1.0, 0.625, 1.0, 0.6562, 1.0, 0.6562, 1.0, 0.625, 1.0, 0.1875, 1.0, 0.2188, 1.0, 0.2188, 1.0, 0.1875, 1.0, 0.5938, 1.0, 0.625, 1.0, 0.625, 1.0, 0.5938, 1.0, 0.1562, 1.0, 0.1875, 1.0, 0.1875, 1.0, 0.1562, 1.0, 0.5625, 1.0, 0.5938, 1.0, 0.5938, 1.0, 0.5625, 1.0, 0.9688, 1.0, 1.0, 1.0, 1.0, 1.0, 0.9688, 1.0, 0.125, 1.0, 0.1562, 1.0, 0.1562, 1.0, 0.125, 1.0, 0.9062, 1.0, 0.9219, 1.0, 0.9219, 1.0, 0.9062, 1.0, 0.9062, 1.0, 0.9219, 1.0, 0.9219, 1.0, 0.9062, 1.0, 0.9065, 1.0, 0.9218, 1.0, 0.9219, 1.0, 0.9062, 1.0, 0.9062, 1.0, 0.9219, 1.0, 0.9219, 1.0, 0.9062, 1.0, 0.9219, 1.0, 0.9219, 1.0, 0.9219, 1.0, 0.9062, 1.0, 0.9219, 1.0, 0.9219, 1.0, 0.9062, 1.0, 0.9062, 1.0, 0.9219, 1.0, 0.9219, 1.0, 0.9062, 1.0, 0.9062, 1.0, 0.9219, 1.0, 0.9219, 1.0, 0.9062, 1.0, 0.9062, 1.0, 0.9219, 1.0, 0.9219, 1.0, 0.9062, 1.0, 0.9219, 0.5, 0.9219, 0.943, 0.9219, 0.943, 0.9219, 0.5, 0.9219, 0.943, 0.9219, 1.0, 0.9219, 1.0, 0.9219, 0.943, 0.9375, 0.943, 0.9375, 1.0, 0.9271, 1.0, 0.9271, 0.943, 0.9271, 0.943, 0.9271, 1.0, 0.9219, 1.0, 0.9219, 0.943, 0.9375, 0.5, 0.9375, 0.943, 0.9271, 0.943, 0.9271, 0.5, 0.9271, 0.5, 0.9271, 0.943, 0.9219, 0.943, 0.9219, 0.5, 0.9375, 1.0, 0.9271, 1.0, 0.9271, 1.0, 0.9375, 1.0, 0.9271, 1.0, 0.9219, 1.0, 0.9219, 1.0, 0.9271, 1.0, 0.9375, 1.0, 0.9271, 1.0, 0.9271, 1.0, 0.9375, 1.0, 0.9271, 1.0, 0.9219, 1.0, 0.9219, 1.0, 0.9271, 1.0, 0.9219, 1.0, 0.9271, 1.0, 0.9271, 1.0, 0.9219, 1.0, 0.9219, 1.0, 0.9271, 1.0, 0.9271, 1.0, 0.9219, 1.0, 0.9219, 1.0, 0.9271, 1.0, 0.9271, 1.0, 0.9219, 1.0, 0.9219, 1.0, 0.9219, 1.0, 0.9219, 1.0, 0.9219, 1.0, 0.9219, 1.0, 0.9271, 1.0, 0.9271, 1.0, 0.9219, 1.0, 0.9219, 1.0, 0.9271, 1.0, 0.9271, 1.0, 0.9219, 1.0, 0.9219, 1.0, 0.9219, 1.0, 0.9219, 1.0, 0.9219, 1.0, 0.9219, 1.0, 0.9271, 1.0, 0.9271, 1.0, 0.9219, 1.0, 0.9219, 1.0, 0.9219, 1.0, 0.9219, 1.0, 0.9219, 1.0, 0.9219, 1.0, 0.9271, 1.0, 0.9271, 1.0, 0.9219, 1.0, 0.8932, 1.0, 0.8932, 1.0, 0.8931, 1.0, 0.8932, 1.0, 0.8932, 1.0, 0.8932, 1.0, 0.8931, 1.0, 0.8931, 1.0, 0.9506, 1.0, 0.9506, 1.0, 0.9688, 1.0, 0.9688, 1.0, 0.9506, 1.0, 0.9506, 1.0, 0.9688, 1.0, 0.9688, 1.0, 0.9506, 1.0, 0.9506, 1.0, 0.9507, 1.0, 0.9507, 1.0, 0.9373, 1.0, 0.9507, 1.0, 0.9507, 1.0, 0.9372, 1.0, 0.9271, 1.0, 0.9373, 1.0, 0.9372, 1.0, 0.9271, 1.0, 0.8931, 1.0, 0.9065, 1.0, 0.9065, 1.0, 0.8931, 1.0, 0.8932, 1.0, 0.8932, 1.0, 0.875, 1.0, 0.875, 1.0, 0.5312, 1.0, 0.5625, 1.0, 0.5625, 1.0, 0.5312, 1.0, 0.09375, 1.0, 0.125, 1.0, 0.125, 1.0, 0.09375, 1.0, 0.5, 1.0, 0.5312, 1.0, 0.5312, 1.0, 0.5, 1.0, 0.0625, 1.0, 0.09375, 1.0, 0.09375, 1.0, 0.0625, 1.0, 0.4688, 1.0, 0.5, 1.0, 0.5, 1.0, 0.4688, 1.0, 0.03125, 1.0, 0.0625, 1.0, 0.0625, 1.0, 0.03125, 1.0, 0.4375, 1.0, 0.4688, 1.0, 0.4688, 1.0, 0.4375, 1.0, 0.8437, 1.0, 0.875, 1.0, 0.875, 1.0, 0.8437, 1.0, 0.0, 1.0, 0.03125, 1.0, 0.03125, 1.0, 0.0, 1.0, 0.4062, 1.0, 0.4375, 1.0, 0.4375, 1.0, 0.4062, 1.0, 0.8125, 1.0, 0.8437, 1.0, 0.8437, 1.0, 0.8125, 1.0, 0.2188, 1.0, 0.2344, 1.0, 0.2344, 1.0, 0.2188, 1.0, 0.375, 1.0, 0.4062, 1.0, 0.4062, 1.0, 0.375, 1.0, 0.7812, 1.0, 0.8125, 1.0, 0.8125, 1.0, 0.7812, 1.0, 0.3438, 1.0, 0.375, 1.0, 0.375, 1.0, 0.3438, 1.0, 0.75, 1.0, 0.7812, 1.0, 0.7812, 1.0, 0.75, 1.0, 0.3125, 1.0, 0.3438, 1.0, 0.3438, 1.0, 0.3125, 1.0, 0.7188, 1.0, 0.75, 1.0, 0.75, 1.0, 0.7188, 1.0, 0.2812, 1.0, 0.3125, 1.0, 0.3125, 1.0, 0.2812, 1.0, 0.6875, 1.0, 0.7188, 1.0, 0.7188, 1.0, 0.6875, 1.0, 0.25, 1.0, 0.2812, 1.0, 0.2812, 1.0, 0.25, 1.0, 0.6562, 1.0, 0.6875, 1.0, 0.6875, 1.0, 0.6562, 1.0, 0.2344, 1.0, 0.25, 1.0, 0.25, 1.0, 0.2344, 1.0, 0.625, 1.0, 0.6562, 1.0, 0.6562, 1.0, 0.625, 1.0, 0.1875, 1.0, 0.2188, 1.0, 0.2188, 1.0, 0.1875, 1.0, 0.5938, 1.0, 0.625, 1.0, 0.625, 1.0, 0.5938, 1.0, 0.1562, 1.0, 0.1875, 1.0, 0.1875, 1.0, 0.1562, 1.0, 0.5625, 1.0, 0.5938, 1.0, 0.5938, 1.0, 0.5625, 1.0, 0.9688, 1.0, 1.0, 1.0, 1.0, 1.0, 0.9688, 1.0, 0.125, 1.0, 0.1562, 1.0, 0.1562, 1.0, 0.125, 1.0, 0.9065, 1.0, 0.9217, 1.0, 0.9218, 1.0, 0.9065, 1.0, 0.9219, 1.0, 0.9218, 1.0, 0.9218, 1.0, 0.9219, 1.0, 0.5, 1.0, 0.5, 1.0, 0.5, 1.0, 0.5, 1.0])
me_cylinder.use_remesh_preserve_volume = False
me_cylinder.use_remesh_preserve_attributes = False
me_cylinder.use_mirror_vertex_groups = False
me_cylinder.update()

# ---- objects
ob_cylinder = bpy.data.objects.new('Cylinder', me_cylinder)

# ---- transforms, parenting, visibility, modifiers, constraints
ob_cylinder.location = (0.0, 0.0, 0.0)
ob_cylinder.lineart.crease_threshold = 0.0

# ---- collection membership
col_collection.objects.link(ob_cylinder)

# ---- scene / render settings (as saved in the file)
scene.frame_start = 1; scene.frame_end = 250; scene.frame_set(4)
scene.render.engine = 'BLENDER_EEVEE_NEXT'
scene.cycles.use_denoising = False
scene.cycles.samples = 128
scene.cycles.sampling_pattern = 'TABULATED_SOBOL'
scene.cycles.use_adaptive_sampling = False
scene.cycles.use_light_tree = False
scene.view_settings.view_transform = 'Filmic'
bpy.context.view_layer.update()

# ---- added for rendering (the .blend has no active camera and no usable light): camera, sun
cam_auto = bpy.data.cameras.new('AutoCamera')
cam_auto.lens = 50.0
cam_auto.sensor_width = 36.0
cam_auto.clip_end = 1000.0
ob_auto_camera = bpy.data.objects.new('AutoCamera', cam_auto)
scene.collection.objects.link(ob_auto_camera)
ob_auto_camera.location = (4.03939, -4.84727, 3.89439)
ob_auto_camera.rotation_euler = (1.09748, -7.21219e-08, 0.694738)
scene.camera = ob_auto_camera
light_auto_sun = bpy.data.lights.new('AutoSun', 'SUN')
light_auto_sun.energy = 3.0
light_auto_sun.angle = 0.0523599
ob_auto_sun = bpy.data.objects.new('AutoSun', light_auto_sun)
scene.collection.objects.link(ob_auto_sun)
ob_auto_sun.rotation_euler = (0.872665, 0.174533, 0.523599)
bpy.context.view_layer.update()
